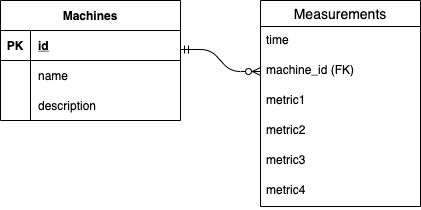

The diagram above was exported from draw.io. Its source (the exported page's mxGraphModel, read from the mxfile embedded in the PNG):
<mxGraphModel dx="786" dy="545" grid="1" gridSize="10" guides="1" tooltips="1" connect="1" arrows="1" fold="1" page="1" pageScale="1" pageWidth="850" pageHeight="1100" math="0" shadow="0">
  <root>
    <mxCell id="0" />
    <mxCell id="1" parent="0" />
    <mxCell id="3Vnufaq4Q0dEmJStFy2r-14" value="Measurements" style="swimlane;fontStyle=0;childLayout=stackLayout;horizontal=1;startSize=26;horizontalStack=0;resizeParent=1;resizeParentMax=0;resizeLast=0;collapsible=1;marginBottom=0;align=center;fontSize=14;" vertex="1" parent="1">
      <mxGeometry x="359" y="220" width="160" height="206" as="geometry" />
    </mxCell>
    <mxCell id="3Vnufaq4Q0dEmJStFy2r-15" value="time" style="text;strokeColor=none;fillColor=none;spacingLeft=4;spacingRight=4;overflow=hidden;rotatable=0;points=[[0,0.5],[1,0.5]];portConstraint=eastwest;fontSize=12;" vertex="1" parent="3Vnufaq4Q0dEmJStFy2r-14">
      <mxGeometry y="26" width="160" height="30" as="geometry" />
    </mxCell>
    <mxCell id="3Vnufaq4Q0dEmJStFy2r-19" value="machine_id (FK)" style="text;strokeColor=none;fillColor=none;spacingLeft=4;spacingRight=4;overflow=hidden;rotatable=0;points=[[0,0.5],[1,0.5]];portConstraint=eastwest;fontSize=12;" vertex="1" parent="3Vnufaq4Q0dEmJStFy2r-14">
      <mxGeometry y="56" width="160" height="30" as="geometry" />
    </mxCell>
    <mxCell id="3Vnufaq4Q0dEmJStFy2r-18" value="metric1" style="text;strokeColor=none;fillColor=none;spacingLeft=4;spacingRight=4;overflow=hidden;rotatable=0;points=[[0,0.5],[1,0.5]];portConstraint=eastwest;fontSize=12;" vertex="1" parent="3Vnufaq4Q0dEmJStFy2r-14">
      <mxGeometry y="86" width="160" height="30" as="geometry" />
    </mxCell>
    <mxCell id="3Vnufaq4Q0dEmJStFy2r-16" value="metric2" style="text;strokeColor=none;fillColor=none;spacingLeft=4;spacingRight=4;overflow=hidden;rotatable=0;points=[[0,0.5],[1,0.5]];portConstraint=eastwest;fontSize=12;" vertex="1" parent="3Vnufaq4Q0dEmJStFy2r-14">
      <mxGeometry y="116" width="160" height="30" as="geometry" />
    </mxCell>
    <mxCell id="3Vnufaq4Q0dEmJStFy2r-17" value="metric3" style="text;strokeColor=none;fillColor=none;spacingLeft=4;spacingRight=4;overflow=hidden;rotatable=0;points=[[0,0.5],[1,0.5]];portConstraint=eastwest;fontSize=12;" vertex="1" parent="3Vnufaq4Q0dEmJStFy2r-14">
      <mxGeometry y="146" width="160" height="30" as="geometry" />
    </mxCell>
    <mxCell id="3Vnufaq4Q0dEmJStFy2r-20" value="metric4" style="text;strokeColor=none;fillColor=none;spacingLeft=4;spacingRight=4;overflow=hidden;rotatable=0;points=[[0,0.5],[1,0.5]];portConstraint=eastwest;fontSize=12;" vertex="1" parent="3Vnufaq4Q0dEmJStFy2r-14">
      <mxGeometry y="176" width="160" height="30" as="geometry" />
    </mxCell>
    <mxCell id="3Vnufaq4Q0dEmJStFy2r-21" value="Machines" style="shape=table;startSize=30;container=1;collapsible=1;childLayout=tableLayout;fixedRows=1;rowLines=0;fontStyle=1;align=center;resizeLast=1;" vertex="1" parent="1">
      <mxGeometry x="99" y="220" width="180" height="120" as="geometry" />
    </mxCell>
    <mxCell id="3Vnufaq4Q0dEmJStFy2r-22" value="" style="shape=partialRectangle;collapsible=0;dropTarget=0;pointerEvents=0;fillColor=none;top=0;left=0;bottom=1;right=0;points=[[0,0.5],[1,0.5]];portConstraint=eastwest;" vertex="1" parent="3Vnufaq4Q0dEmJStFy2r-21">
      <mxGeometry y="30" width="180" height="30" as="geometry" />
    </mxCell>
    <mxCell id="3Vnufaq4Q0dEmJStFy2r-23" value="PK" style="shape=partialRectangle;connectable=0;fillColor=none;top=0;left=0;bottom=0;right=0;fontStyle=1;overflow=hidden;" vertex="1" parent="3Vnufaq4Q0dEmJStFy2r-22">
      <mxGeometry width="30" height="30" as="geometry" />
    </mxCell>
    <mxCell id="3Vnufaq4Q0dEmJStFy2r-24" value="id" style="shape=partialRectangle;connectable=0;fillColor=none;top=0;left=0;bottom=0;right=0;align=left;spacingLeft=6;fontStyle=5;overflow=hidden;" vertex="1" parent="3Vnufaq4Q0dEmJStFy2r-22">
      <mxGeometry x="30" width="150" height="30" as="geometry" />
    </mxCell>
    <mxCell id="3Vnufaq4Q0dEmJStFy2r-25" value="" style="shape=partialRectangle;collapsible=0;dropTarget=0;pointerEvents=0;fillColor=none;top=0;left=0;bottom=0;right=0;points=[[0,0.5],[1,0.5]];portConstraint=eastwest;" vertex="1" parent="3Vnufaq4Q0dEmJStFy2r-21">
      <mxGeometry y="60" width="180" height="30" as="geometry" />
    </mxCell>
    <mxCell id="3Vnufaq4Q0dEmJStFy2r-26" value="" style="shape=partialRectangle;connectable=0;fillColor=none;top=0;left=0;bottom=0;right=0;editable=1;overflow=hidden;" vertex="1" parent="3Vnufaq4Q0dEmJStFy2r-25">
      <mxGeometry width="30" height="30" as="geometry" />
    </mxCell>
    <mxCell id="3Vnufaq4Q0dEmJStFy2r-27" value="name" style="shape=partialRectangle;connectable=0;fillColor=none;top=0;left=0;bottom=0;right=0;align=left;spacingLeft=6;overflow=hidden;" vertex="1" parent="3Vnufaq4Q0dEmJStFy2r-25">
      <mxGeometry x="30" width="150" height="30" as="geometry" />
    </mxCell>
    <mxCell id="3Vnufaq4Q0dEmJStFy2r-28" value="" style="shape=partialRectangle;collapsible=0;dropTarget=0;pointerEvents=0;fillColor=none;top=0;left=0;bottom=0;right=0;points=[[0,0.5],[1,0.5]];portConstraint=eastwest;" vertex="1" parent="3Vnufaq4Q0dEmJStFy2r-21">
      <mxGeometry y="90" width="180" height="30" as="geometry" />
    </mxCell>
    <mxCell id="3Vnufaq4Q0dEmJStFy2r-29" value="" style="shape=partialRectangle;connectable=0;fillColor=none;top=0;left=0;bottom=0;right=0;editable=1;overflow=hidden;" vertex="1" parent="3Vnufaq4Q0dEmJStFy2r-28">
      <mxGeometry width="30" height="30" as="geometry" />
    </mxCell>
    <mxCell id="3Vnufaq4Q0dEmJStFy2r-30" value="description" style="shape=partialRectangle;connectable=0;fillColor=none;top=0;left=0;bottom=0;right=0;align=left;spacingLeft=6;overflow=hidden;" vertex="1" parent="3Vnufaq4Q0dEmJStFy2r-28">
      <mxGeometry x="30" width="150" height="30" as="geometry" />
    </mxCell>
    <mxCell id="3Vnufaq4Q0dEmJStFy2r-34" value="" style="edgeStyle=entityRelationEdgeStyle;fontSize=12;html=1;endArrow=ERzeroToMany;startArrow=ERmandOne;entryX=0;entryY=0.5;entryDx=0;entryDy=0;" edge="1" parent="1" target="3Vnufaq4Q0dEmJStFy2r-19">
      <mxGeometry width="100" height="100" relative="1" as="geometry">
        <mxPoint x="279" y="269" as="sourcePoint" />
        <mxPoint x="358" y="210" as="targetPoint" />
      </mxGeometry>
    </mxCell>
  </root>
</mxGraphModel>